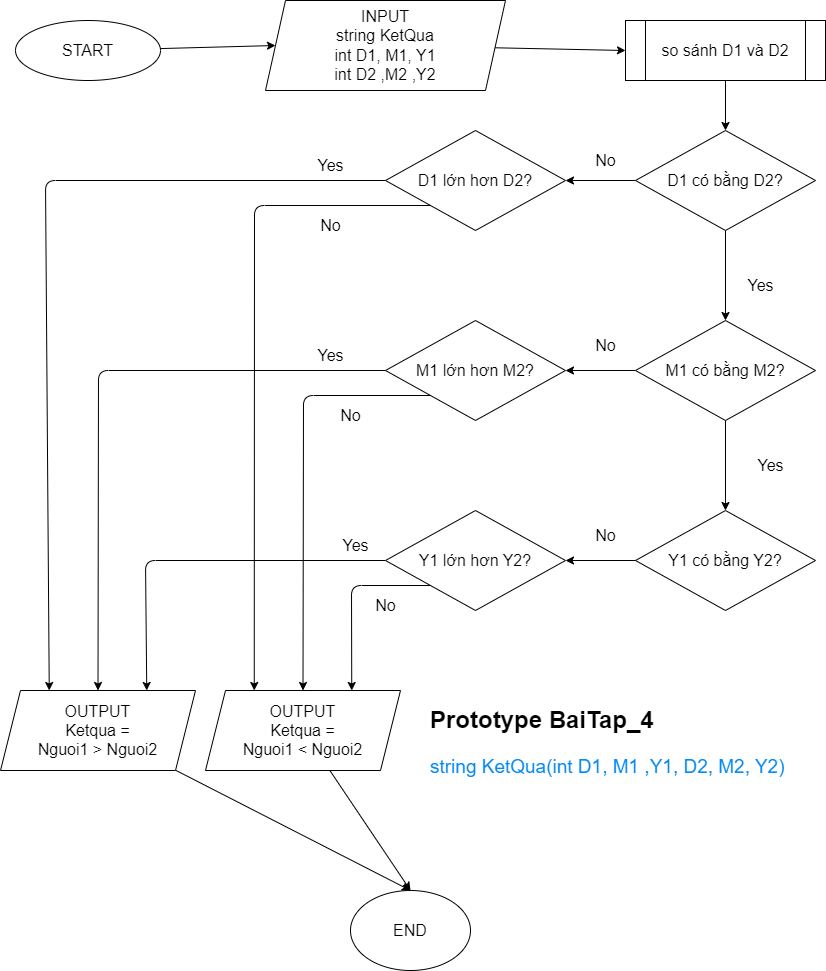

The diagram above was exported from draw.io. Its source (the exported page's mxGraphModel, read from the mxfile embedded in the PNG):
<mxGraphModel dx="1213" dy="792" grid="1" gridSize="10" guides="1" tooltips="1" connect="1" arrows="1" fold="1" page="1" pageScale="1" pageWidth="850" pageHeight="1100" math="0" shadow="0">
  <root>
    <mxCell id="0" />
    <mxCell id="1" parent="0" />
    <mxCell id="4" style="edgeStyle=none;html=1;entryX=0;entryY=0.5;entryDx=0;entryDy=0;fontSize=16;" parent="1" source="2" target="3" edge="1">
      <mxGeometry relative="1" as="geometry" />
    </mxCell>
    <mxCell id="2" value="START" style="ellipse;whiteSpace=wrap;html=1;fontSize=16;" parent="1" vertex="1">
      <mxGeometry x="30" y="20" width="145" height="60" as="geometry" />
    </mxCell>
    <mxCell id="9" style="edgeStyle=none;html=1;entryX=0;entryY=0.5;entryDx=0;entryDy=0;fontSize=16;" parent="1" source="3" target="8" edge="1">
      <mxGeometry relative="1" as="geometry" />
    </mxCell>
    <mxCell id="3" value="INPUT&lt;br&gt;string KetQua&lt;br&gt;int D1, M1, Y1&lt;br&gt;int D2 ,M2 ,Y2" style="shape=parallelogram;perimeter=parallelogramPerimeter;whiteSpace=wrap;html=1;fixedSize=1;fontSize=16;labelPosition=center;verticalLabelPosition=middle;align=center;verticalAlign=middle;" parent="1" vertex="1">
      <mxGeometry x="280" width="240" height="90" as="geometry" />
    </mxCell>
    <mxCell id="11" style="edgeStyle=none;html=1;fontSize=16;" parent="1" source="5" target="12" edge="1">
      <mxGeometry relative="1" as="geometry">
        <mxPoint x="470" y="180" as="targetPoint" />
      </mxGeometry>
    </mxCell>
    <mxCell id="15" value="" style="edgeStyle=none;html=1;fontSize=16;" parent="1" source="5" target="14" edge="1">
      <mxGeometry relative="1" as="geometry" />
    </mxCell>
    <mxCell id="5" value="D1 có bằng D2?" style="rhombus;whiteSpace=wrap;html=1;fontSize=16;" parent="1" vertex="1">
      <mxGeometry x="650" y="130" width="180" height="100" as="geometry" />
    </mxCell>
    <mxCell id="10" style="edgeStyle=none;html=1;entryX=0.5;entryY=0;entryDx=0;entryDy=0;fontSize=16;" parent="1" source="8" target="5" edge="1">
      <mxGeometry relative="1" as="geometry" />
    </mxCell>
    <mxCell id="8" value="so sánh D1 và D2" style="shape=process;whiteSpace=wrap;html=1;backgroundOutline=1;fontSize=16;" parent="1" vertex="1">
      <mxGeometry x="640" y="20" width="200" height="60" as="geometry" />
    </mxCell>
    <mxCell id="28" style="edgeStyle=none;html=1;entryX=0.25;entryY=0;entryDx=0;entryDy=0;fontSize=16;" parent="1" source="12" target="26" edge="1">
      <mxGeometry relative="1" as="geometry">
        <Array as="points">
          <mxPoint x="60" y="180" />
        </Array>
      </mxGeometry>
    </mxCell>
    <mxCell id="32" style="edgeStyle=none;html=1;entryX=0.25;entryY=0;entryDx=0;entryDy=0;fontSize=16;exitX=0;exitY=1;exitDx=0;exitDy=0;" parent="1" source="12" target="27" edge="1">
      <mxGeometry relative="1" as="geometry">
        <Array as="points">
          <mxPoint x="269" y="205" />
        </Array>
      </mxGeometry>
    </mxCell>
    <mxCell id="12" value="D1 lớn hơn D2?" style="rhombus;whiteSpace=wrap;html=1;fontSize=16;" parent="1" vertex="1">
      <mxGeometry x="400" y="130" width="180" height="100" as="geometry" />
    </mxCell>
    <mxCell id="19" value="" style="edgeStyle=none;html=1;fontSize=16;" parent="1" source="14" target="18" edge="1">
      <mxGeometry relative="1" as="geometry" />
    </mxCell>
    <mxCell id="21" value="" style="edgeStyle=none;html=1;fontSize=16;" parent="1" source="14" target="20" edge="1">
      <mxGeometry relative="1" as="geometry" />
    </mxCell>
    <mxCell id="14" value="M1 có bằng M2?" style="rhombus;whiteSpace=wrap;html=1;fontSize=16;" parent="1" vertex="1">
      <mxGeometry x="650" y="320" width="180" height="100" as="geometry" />
    </mxCell>
    <mxCell id="25" value="" style="edgeStyle=none;html=1;fontSize=16;" parent="1" source="18" target="24" edge="1">
      <mxGeometry relative="1" as="geometry" />
    </mxCell>
    <mxCell id="18" value="Y1 có bằng Y2?" style="rhombus;whiteSpace=wrap;html=1;fontSize=16;" parent="1" vertex="1">
      <mxGeometry x="650" y="510" width="180" height="100" as="geometry" />
    </mxCell>
    <mxCell id="30" style="edgeStyle=none;html=1;entryX=0.5;entryY=0;entryDx=0;entryDy=0;fontSize=16;" parent="1" source="20" target="26" edge="1">
      <mxGeometry relative="1" as="geometry">
        <Array as="points">
          <mxPoint x="113" y="370" />
        </Array>
      </mxGeometry>
    </mxCell>
    <mxCell id="33" style="edgeStyle=none;html=1;entryX=0.5;entryY=0;entryDx=0;entryDy=0;fontSize=16;exitX=0;exitY=1;exitDx=0;exitDy=0;" parent="1" source="20" target="27" edge="1">
      <mxGeometry relative="1" as="geometry">
        <Array as="points">
          <mxPoint x="318" y="395" />
        </Array>
      </mxGeometry>
    </mxCell>
    <mxCell id="20" value="M1 lớn hơn M2?" style="rhombus;whiteSpace=wrap;html=1;fontSize=16;" parent="1" vertex="1">
      <mxGeometry x="400" y="320" width="180" height="100" as="geometry" />
    </mxCell>
    <mxCell id="31" style="edgeStyle=none;html=1;entryX=0.75;entryY=0;entryDx=0;entryDy=0;fontSize=16;" parent="1" source="24" target="26" edge="1">
      <mxGeometry relative="1" as="geometry">
        <Array as="points">
          <mxPoint x="160" y="560" />
        </Array>
      </mxGeometry>
    </mxCell>
    <mxCell id="34" style="edgeStyle=none;html=1;entryX=0.75;entryY=0;entryDx=0;entryDy=0;fontSize=16;exitX=0;exitY=1;exitDx=0;exitDy=0;" parent="1" source="24" target="27" edge="1">
      <mxGeometry relative="1" as="geometry">
        <Array as="points">
          <mxPoint x="366" y="585" />
        </Array>
      </mxGeometry>
    </mxCell>
    <mxCell id="24" value="Y1 lớn hơn Y2?" style="rhombus;whiteSpace=wrap;html=1;fontSize=16;" parent="1" vertex="1">
      <mxGeometry x="400" y="510" width="180" height="100" as="geometry" />
    </mxCell>
    <mxCell id="37" style="edgeStyle=none;html=1;entryX=0.5;entryY=0;entryDx=0;entryDy=0;fontSize=16;" parent="1" source="26" target="35" edge="1">
      <mxGeometry relative="1" as="geometry" />
    </mxCell>
    <mxCell id="26" value="OUTPUT&lt;br&gt;Ketqua =&lt;br&gt;Nguoi1 &amp;gt; Nguoi2" style="shape=parallelogram;perimeter=parallelogramPerimeter;whiteSpace=wrap;html=1;fixedSize=1;fontSize=16;" parent="1" vertex="1">
      <mxGeometry x="15" y="690" width="195" height="80" as="geometry" />
    </mxCell>
    <mxCell id="36" style="edgeStyle=none;html=1;entryX=0.5;entryY=0;entryDx=0;entryDy=0;fontSize=16;" parent="1" source="27" target="35" edge="1">
      <mxGeometry relative="1" as="geometry" />
    </mxCell>
    <mxCell id="27" value="OUTPUT&lt;br&gt;Ketqua =&lt;br&gt;Nguoi1 &amp;lt; Nguoi2" style="shape=parallelogram;perimeter=parallelogramPerimeter;whiteSpace=wrap;html=1;fixedSize=1;fontSize=16;" parent="1" vertex="1">
      <mxGeometry x="220" y="690" width="195" height="80" as="geometry" />
    </mxCell>
    <mxCell id="35" value="END" style="ellipse;whiteSpace=wrap;html=1;fontSize=16;" parent="1" vertex="1">
      <mxGeometry x="365" y="890" width="120" height="80" as="geometry" />
    </mxCell>
    <mxCell id="38" value="No" style="text;html=1;align=center;verticalAlign=middle;resizable=0;points=[];autosize=1;strokeColor=none;fillColor=none;fontSize=16;" parent="1" vertex="1">
      <mxGeometry x="600" y="145" width="40" height="30" as="geometry" />
    </mxCell>
    <mxCell id="39" value="Yes" style="text;html=1;align=center;verticalAlign=middle;resizable=0;points=[];autosize=1;strokeColor=none;fillColor=none;fontSize=16;" parent="1" vertex="1">
      <mxGeometry x="750" y="270" width="50" height="30" as="geometry" />
    </mxCell>
    <mxCell id="40" value="Yes" style="text;html=1;align=center;verticalAlign=middle;resizable=0;points=[];autosize=1;strokeColor=none;fillColor=none;fontSize=16;" parent="1" vertex="1">
      <mxGeometry x="760" y="450" width="50" height="30" as="geometry" />
    </mxCell>
    <mxCell id="41" value="No" style="text;html=1;align=center;verticalAlign=middle;resizable=0;points=[];autosize=1;strokeColor=none;fillColor=none;fontSize=16;" parent="1" vertex="1">
      <mxGeometry x="600" y="330" width="40" height="30" as="geometry" />
    </mxCell>
    <mxCell id="42" value="No" style="text;html=1;align=center;verticalAlign=middle;resizable=0;points=[];autosize=1;strokeColor=none;fillColor=none;fontSize=16;" parent="1" vertex="1">
      <mxGeometry x="600" y="520" width="40" height="30" as="geometry" />
    </mxCell>
    <mxCell id="43" value="No" style="text;html=1;align=center;verticalAlign=middle;resizable=0;points=[];autosize=1;strokeColor=none;fillColor=none;fontSize=16;" parent="1" vertex="1">
      <mxGeometry x="325" y="210" width="40" height="30" as="geometry" />
    </mxCell>
    <mxCell id="44" value="No" style="text;html=1;align=center;verticalAlign=middle;resizable=0;points=[];autosize=1;strokeColor=none;fillColor=none;fontSize=16;" parent="1" vertex="1">
      <mxGeometry x="345" y="400" width="40" height="30" as="geometry" />
    </mxCell>
    <mxCell id="45" value="No" style="text;html=1;align=center;verticalAlign=middle;resizable=0;points=[];autosize=1;strokeColor=none;fillColor=none;fontSize=16;" parent="1" vertex="1">
      <mxGeometry x="380" y="590" width="40" height="30" as="geometry" />
    </mxCell>
    <mxCell id="46" value="Yes" style="text;html=1;align=center;verticalAlign=middle;resizable=0;points=[];autosize=1;strokeColor=none;fillColor=none;fontSize=16;" parent="1" vertex="1">
      <mxGeometry x="320" y="150" width="50" height="30" as="geometry" />
    </mxCell>
    <mxCell id="47" value="Yes" style="text;html=1;align=center;verticalAlign=middle;resizable=0;points=[];autosize=1;strokeColor=none;fillColor=none;fontSize=16;" parent="1" vertex="1">
      <mxGeometry x="320" y="340" width="50" height="30" as="geometry" />
    </mxCell>
    <mxCell id="48" value="Yes" style="text;html=1;align=center;verticalAlign=middle;resizable=0;points=[];autosize=1;strokeColor=none;fillColor=none;fontSize=16;" parent="1" vertex="1">
      <mxGeometry x="345" y="530" width="50" height="30" as="geometry" />
    </mxCell>
    <mxCell id="49" value="&lt;h1&gt;&lt;span style=&quot;background-color: initial;&quot;&gt;Prototype BaiTap_4&lt;/span&gt;&lt;/h1&gt;&lt;h1&gt;&lt;span style=&quot;font-weight: 400;&quot;&gt;&lt;font color=&quot;#058af0&quot; style=&quot;font-size: 19px;&quot;&gt;string KetQua(int D1, M1 ,Y1, D2, M2, Y2)&lt;/font&gt;&lt;/span&gt;&lt;/h1&gt;" style="text;html=1;strokeColor=none;fillColor=none;spacing=5;spacingTop=-20;whiteSpace=wrap;overflow=hidden;rounded=0;" vertex="1" parent="1">
      <mxGeometry x="440" y="700" width="370" height="90" as="geometry" />
    </mxCell>
  </root>
</mxGraphModel>